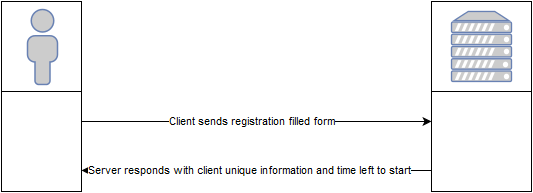

The diagram above was exported from draw.io. Its source (the exported page's mxGraphModel, read from the mxfile embedded in the PNG):
<mxGraphModel dx="1046" dy="541" grid="1" gridSize="10" guides="1" tooltips="1" connect="1" arrows="1" fold="1" page="1" pageScale="1" pageWidth="826" pageHeight="1169" background="#ffffff" math="0" shadow="0">
  <root>
    <mxCell id="0" />
    <mxCell id="1" parent="0" />
    <mxCell id="2" value="" style="fontColor=#0066CC;verticalAlign=top;verticalLabelPosition=bottom;labelPosition=center;align=center;html=1;fillColor=#CCCCCC;strokeColor=#6881B3;gradientColor=none;gradientDirection=north;strokeWidth=2;shape=mxgraph.networks.server;" parent="1" vertex="1">
      <mxGeometry x="590" y="40" width="60" height="70" as="geometry" />
    </mxCell>
    <mxCell id="4" value="" style="fontColor=#0066CC;verticalAlign=top;verticalLabelPosition=bottom;labelPosition=center;align=center;html=1;fillColor=#CCCCCC;strokeColor=#6881B3;gradientColor=none;gradientDirection=north;strokeWidth=2;shape=mxgraph.networks.user_male;" parent="1" vertex="1">
      <mxGeometry x="166" y="38" width="30" height="75" as="geometry" />
    </mxCell>
    <mxCell id="5" value="Client sends registration filled form&lt;br&gt;" style="endArrow=classic;html=1;" parent="1" edge="1">
      <mxGeometry width="50" height="50" relative="1" as="geometry">
        <mxPoint x="220" y="150" as="sourcePoint" />
        <mxPoint x="570" y="150" as="targetPoint" />
      </mxGeometry>
    </mxCell>
    <mxCell id="8" value="" style="whiteSpace=wrap;html=1;gradientColor=none;fillColor=none;" parent="1" vertex="1">
      <mxGeometry x="140" y="30" width="80" height="190" as="geometry" />
    </mxCell>
    <mxCell id="9" value="" style="whiteSpace=wrap;html=1;fillColor=none;gradientColor=none;" parent="1" vertex="1">
      <mxGeometry x="570" y="30" width="100" height="190" as="geometry" />
    </mxCell>
    <mxCell id="11" value="Server responds with client unique information and time left to start&lt;br&gt;" style="endArrow=classic;html=1;" parent="1" edge="1">
      <mxGeometry width="50" height="50" relative="1" as="geometry">
        <mxPoint x="570" y="199" as="sourcePoint" />
        <mxPoint x="220" y="199" as="targetPoint" />
      </mxGeometry>
    </mxCell>
    <mxCell id="12" value="" style="whiteSpace=wrap;html=1;fillColor=none;gradientColor=none;" parent="1" vertex="1">
      <mxGeometry x="140" y="30" width="80" height="90" as="geometry" />
    </mxCell>
    <mxCell id="13" value="" style="whiteSpace=wrap;html=1;fillColor=none;gradientColor=none;" parent="1" vertex="1">
      <mxGeometry x="570" y="30" width="100" height="90" as="geometry" />
    </mxCell>
  </root>
</mxGraphModel>